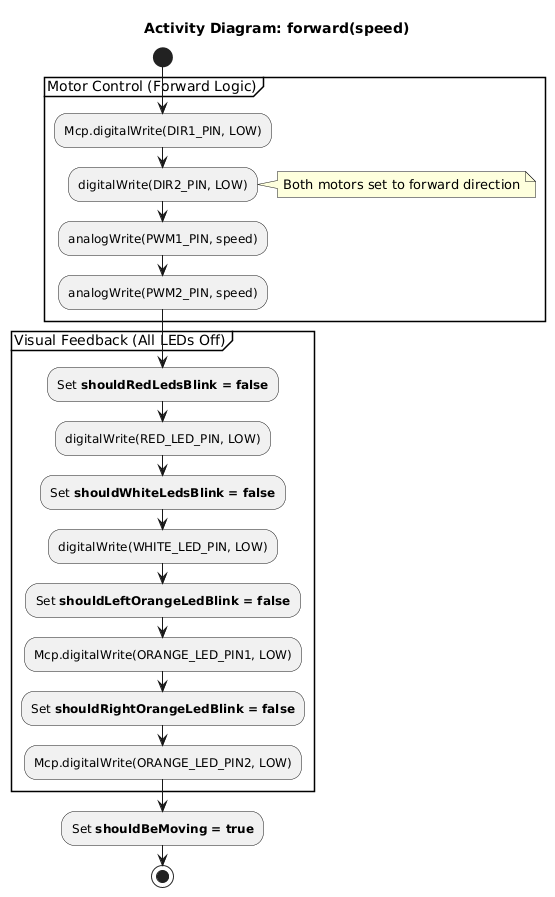

The diagram above was rendered by PlantUML. Its source (embedded in the PNG):
@startuml
title Activity Diagram: forward(speed)

start
partition "Motor Control (Forward Logic)" {
    :Mcp.digitalWrite(DIR1_PIN, LOW);
    :digitalWrite(DIR2_PIN, LOW);
    note right: Both motors set to forward direction
    :analogWrite(PWM1_PIN, speed);
    :analogWrite(PWM2_PIN, speed);
}

partition "Visual Feedback (All LEDs Off)" {

        :Set **shouldRedLedsBlink = false**;
        :digitalWrite(RED_LED_PIN, LOW);
        :Set **shouldWhiteLedsBlink = false**;
        :digitalWrite(WHITE_LED_PIN, LOW);
    

 
        :Set **shouldLeftOrangeLedBlink = false**;
        :Mcp.digitalWrite(ORANGE_LED_PIN1, LOW);
        :Set **shouldRightOrangeLedBlink = false**;
        :Mcp.digitalWrite(ORANGE_LED_PIN2, LOW);
    
}

:Set **shouldBeMoving = true**;
stop
@enduml